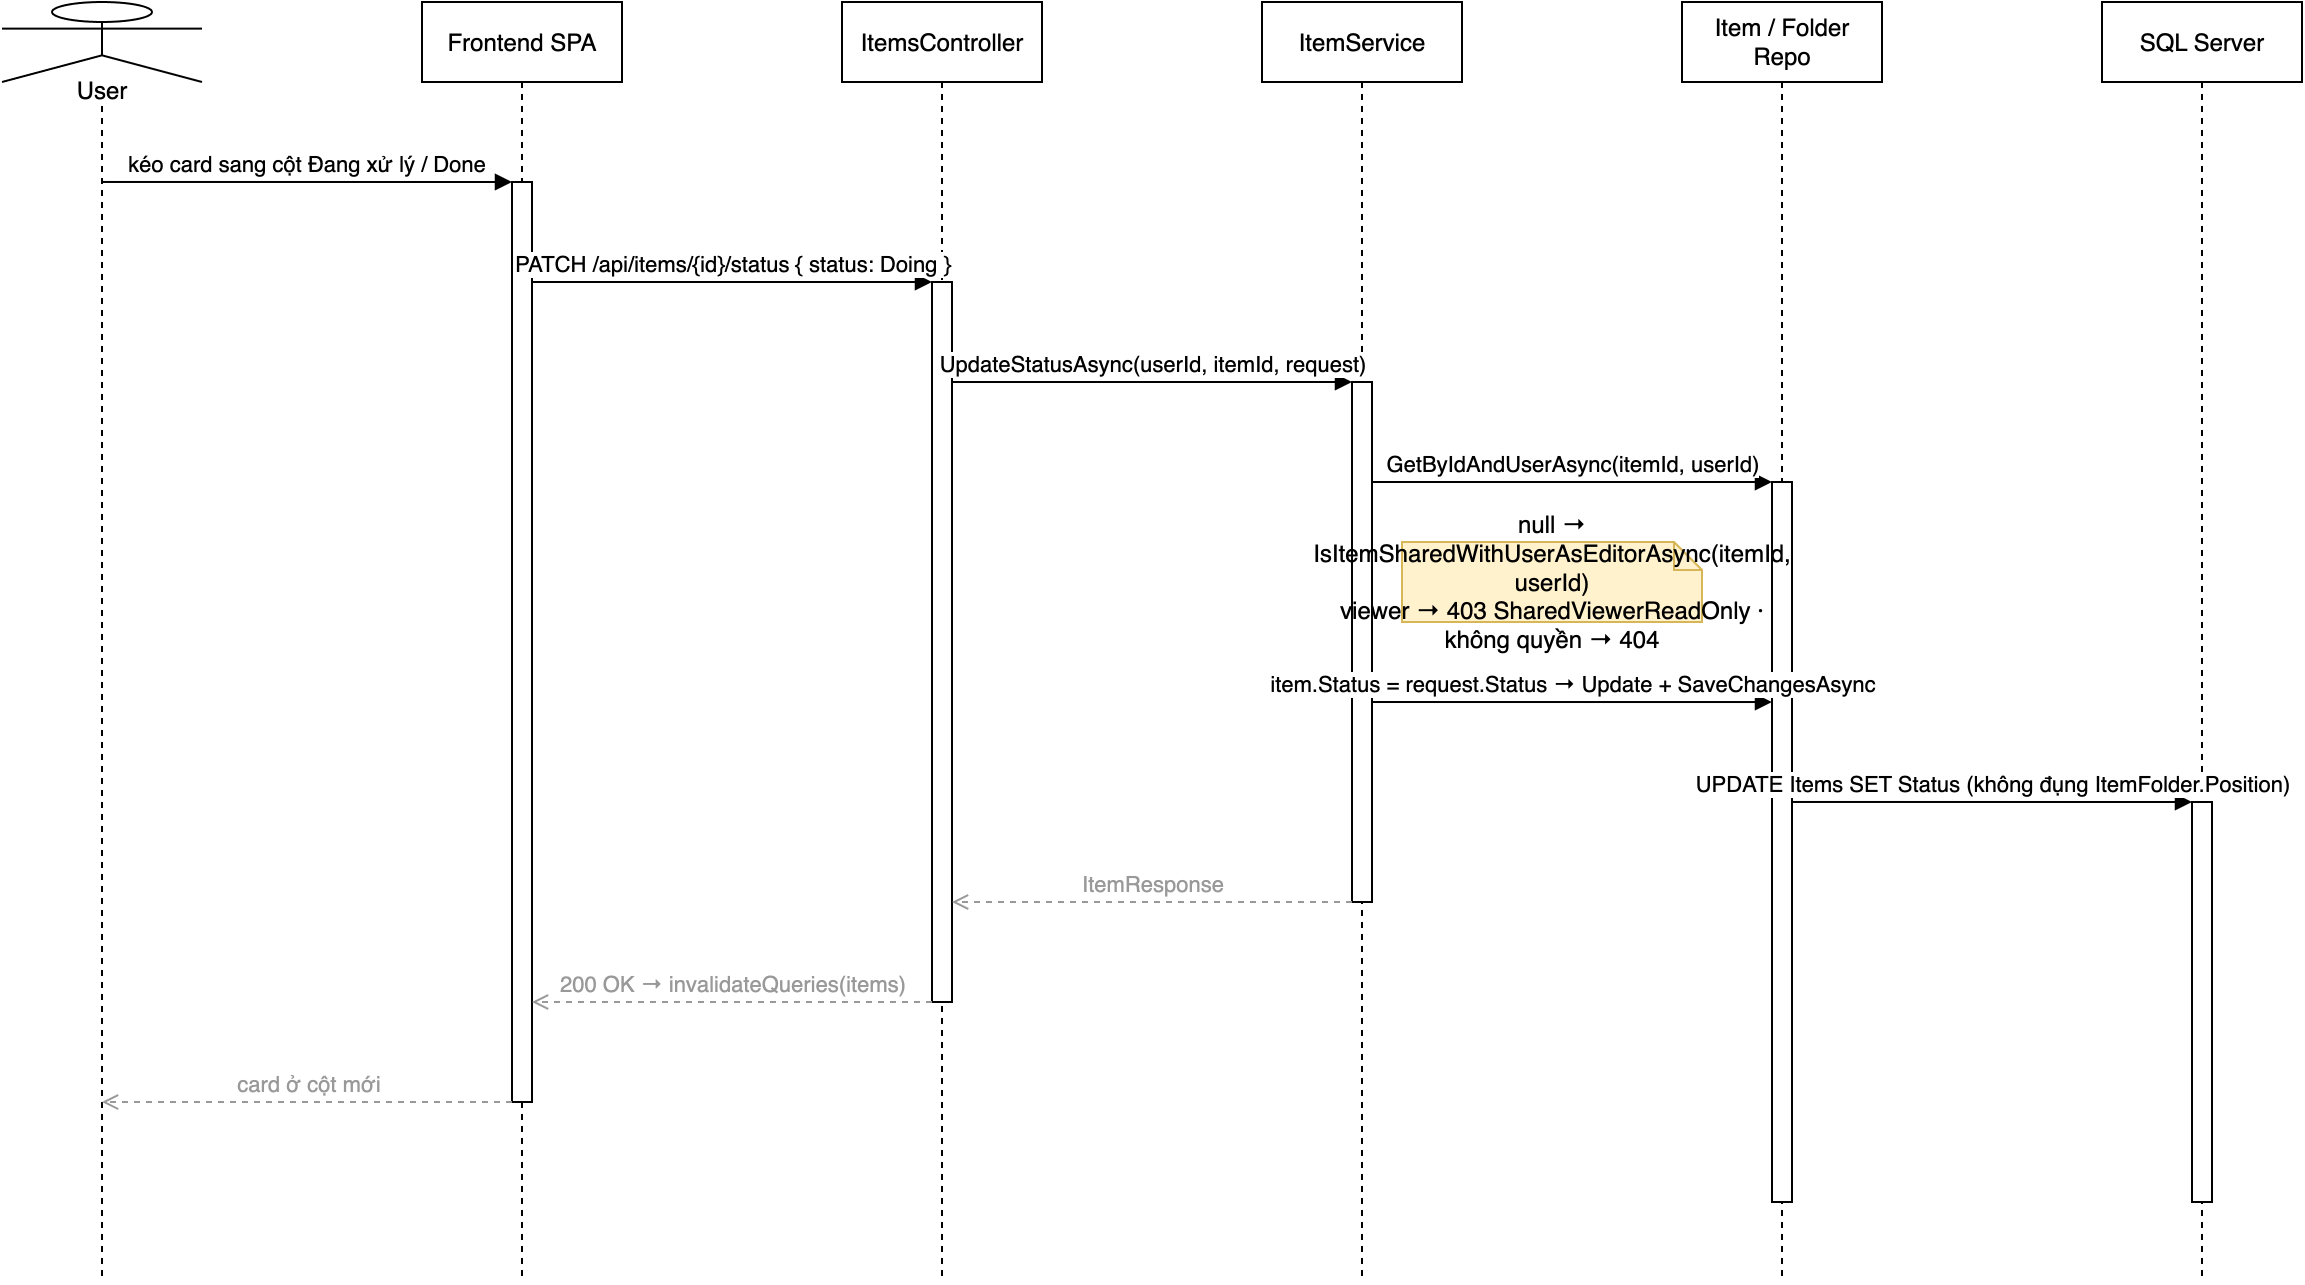

The diagram above was exported from draw.io. Its source (the exported page's mxGraphModel, read from the mxfile embedded in the PNG):
<mxGraphModel dx="800" dy="600" grid="1" gridSize="10" guides="1" tooltips="1" connect="1" arrows="1" fold="1" page="1" pageScale="1" pageWidth="850" pageHeight="1100" math="0" shadow="0">
  <root>
    <mxCell id="0" />
    <mxCell id="1" parent="0" />
    <mxCell id="u" value="User" style="shape=umlLifeline;perimeter=lifelinePerimeter;whiteSpace=wrap;html=1;container=1;dropTarget=0;collapsible=0;recursiveResize=0;outlineConnect=0;portConstraint=eastwest;size=40;participant=umlActor;verticalAlign=bottom;spacingBottom=-14;labelBackgroundColor=#ffffff;" vertex="1" parent="1">
      <mxGeometry x="40" y="40" width="100" height="640" as="geometry" />
    </mxCell>
    <mxCell id="fe" value="Frontend SPA" style="shape=umlLifeline;perimeter=lifelinePerimeter;whiteSpace=wrap;html=1;container=1;dropTarget=0;collapsible=0;recursiveResize=0;outlineConnect=0;portConstraint=eastwest;size=40;" vertex="1" parent="1">
      <mxGeometry x="250" y="40" width="100" height="640" as="geometry" />
    </mxCell>
    <mxCell id="ic" value="ItemsController" style="shape=umlLifeline;perimeter=lifelinePerimeter;whiteSpace=wrap;html=1;container=1;dropTarget=0;collapsible=0;recursiveResize=0;outlineConnect=0;portConstraint=eastwest;size=40;" vertex="1" parent="1">
      <mxGeometry x="460" y="40" width="100" height="640" as="geometry" />
    </mxCell>
    <mxCell id="is" value="ItemService" style="shape=umlLifeline;perimeter=lifelinePerimeter;whiteSpace=wrap;html=1;container=1;dropTarget=0;collapsible=0;recursiveResize=0;outlineConnect=0;portConstraint=eastwest;size=40;" vertex="1" parent="1">
      <mxGeometry x="670" y="40" width="100" height="640" as="geometry" />
    </mxCell>
    <mxCell id="repo" value="Item / Folder Repo" style="shape=umlLifeline;perimeter=lifelinePerimeter;whiteSpace=wrap;html=1;container=1;dropTarget=0;collapsible=0;recursiveResize=0;outlineConnect=0;portConstraint=eastwest;size=40;" vertex="1" parent="1">
      <mxGeometry x="880" y="40" width="100" height="640" as="geometry" />
    </mxCell>
    <mxCell id="db" value="SQL Server" style="shape=umlLifeline;perimeter=lifelinePerimeter;whiteSpace=wrap;html=1;container=1;dropTarget=0;collapsible=0;recursiveResize=0;outlineConnect=0;portConstraint=eastwest;size=40;" vertex="1" parent="1">
      <mxGeometry x="1090" y="40" width="100" height="640" as="geometry" />
    </mxCell>
    <mxCell id="act0" value="" style="html=1;points=[];perimeter=orthogonalPerimeter;outlineConnect=0;fillColor=#ffffff;" vertex="1" parent="is">
      <mxGeometry x="45" y="190" width="10" height="260" as="geometry" />
    </mxCell>
    <mxCell id="act1" value="" style="html=1;points=[];perimeter=orthogonalPerimeter;outlineConnect=0;fillColor=#ffffff;" vertex="1" parent="ic">
      <mxGeometry x="45" y="140" width="10" height="360" as="geometry" />
    </mxCell>
    <mxCell id="act2" value="" style="html=1;points=[];perimeter=orthogonalPerimeter;outlineConnect=0;fillColor=#ffffff;" vertex="1" parent="fe">
      <mxGeometry x="45" y="90" width="10" height="460" as="geometry" />
    </mxCell>
    <mxCell id="act3" value="" style="html=1;points=[];perimeter=orthogonalPerimeter;outlineConnect=0;fillColor=#ffffff;" vertex="1" parent="repo">
      <mxGeometry x="45" y="240" width="10" height="360" as="geometry" />
    </mxCell>
    <mxCell id="act4" value="" style="html=1;points=[];perimeter=orthogonalPerimeter;outlineConnect=0;fillColor=#ffffff;" vertex="1" parent="db">
      <mxGeometry x="45" y="400" width="10" height="200" as="geometry" />
    </mxCell>
    <mxCell id="m0" value="kéo card sang cột Đang xử lý / Done" style="html=1;verticalAlign=bottom;endArrow=block;curved=0;rounded=0;exitX=0.5;exitY=0.1406;entryX=0;entryY=0.0;" edge="1" parent="1" source="u" target="act2">
      <mxGeometry relative="1" as="geometry" />
    </mxCell>
    <mxCell id="m1" value="PATCH /api/items/{id}/status { status: Doing }" style="html=1;verticalAlign=bottom;endArrow=block;curved=0;rounded=0;exitX=1;exitY=0.1087;entryX=0;entryY=0.0;" edge="1" parent="1" source="act2" target="act1">
      <mxGeometry relative="1" as="geometry" />
    </mxCell>
    <mxCell id="m2" value="UpdateStatusAsync(userId, itemId, request)" style="html=1;verticalAlign=bottom;endArrow=block;curved=0;rounded=0;exitX=1;exitY=0.1389;entryX=0;entryY=0.0;" edge="1" parent="1" source="act1" target="act0">
      <mxGeometry relative="1" as="geometry" />
    </mxCell>
    <mxCell id="m3" value="GetByIdAndUserAsync(itemId, userId)" style="html=1;verticalAlign=bottom;endArrow=block;curved=0;rounded=0;exitX=1;exitY=0.1923;entryX=0;entryY=0.0;" edge="1" parent="1" source="act0" target="act3">
      <mxGeometry relative="1" as="geometry" />
    </mxCell>
    <mxCell id="note4" value="null → IsItemSharedWithUserAsEditorAsync(itemId, userId)&#10;viewer → 403 SharedViewerReadOnly · không quyền → 404" style="shape=note;whiteSpace=wrap;html=1;size=14;fillColor=#fff2cc;strokeColor=#d6b656;" vertex="1" parent="1">
      <mxGeometry x="740" y="310" width="150" height="40" as="geometry" />
    </mxCell>
    <mxCell id="m5" value="item.Status = request.Status → Update + SaveChangesAsync" style="html=1;verticalAlign=bottom;endArrow=block;curved=0;rounded=0;exitX=1;exitY=0.6154;entryX=0;entryY=0.3056;" edge="1" parent="1" source="act0" target="act3">
      <mxGeometry relative="1" as="geometry" />
    </mxCell>
    <mxCell id="m6" value="UPDATE Items SET Status  (không đụng ItemFolder.Position)" style="html=1;verticalAlign=bottom;endArrow=block;curved=0;rounded=0;exitX=1;exitY=0.4444;entryX=0;entryY=0.0;" edge="1" parent="1" source="act3" target="act4">
      <mxGeometry relative="1" as="geometry" />
    </mxCell>
    <mxCell id="m7" value="ItemResponse" style="html=1;verticalAlign=bottom;endArrow=open;dashed=1;curved=0;rounded=0;strokeColor=#999999;fontColor=#999999;exitX=0;exitY=1.0;entryX=1;entryY=0.8611;" edge="1" parent="1" source="act0" target="act1">
      <mxGeometry relative="1" as="geometry" />
    </mxCell>
    <mxCell id="m8" value="200 OK → invalidateQueries(items)" style="html=1;verticalAlign=bottom;endArrow=open;dashed=1;curved=0;rounded=0;strokeColor=#999999;fontColor=#999999;exitX=0;exitY=1.0;entryX=1;entryY=0.8913;" edge="1" parent="1" source="act1" target="act2">
      <mxGeometry relative="1" as="geometry" />
    </mxCell>
    <mxCell id="m9" value="card ở cột mới" style="html=1;verticalAlign=bottom;endArrow=open;dashed=1;curved=0;rounded=0;strokeColor=#999999;fontColor=#999999;exitX=0;exitY=1.0;entryX=0.5;entryY=0.8594;" edge="1" parent="1" source="act2" target="u">
      <mxGeometry relative="1" as="geometry" />
    </mxCell>
  </root>
</mxGraphModel>